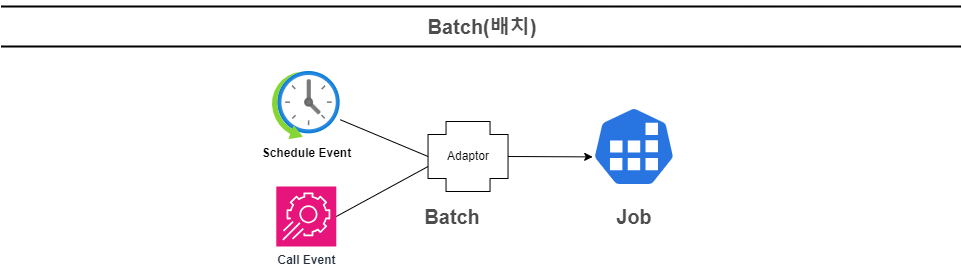

The diagram above was exported from draw.io. Its source (the exported page's mxGraphModel, read from the mxfile embedded in the PNG):
<mxGraphModel dx="1114" dy="656" grid="1" gridSize="10" guides="1" tooltips="1" connect="1" arrows="1" fold="1" page="1" pageScale="1" pageWidth="1169" pageHeight="827" math="0" shadow="0">
  <root>
    <mxCell id="n--VwDkxpNfo8BpIdtoB-0" />
    <mxCell id="n--VwDkxpNfo8BpIdtoB-1" parent="n--VwDkxpNfo8BpIdtoB-0" />
    <mxCell id="n--VwDkxpNfo8BpIdtoB-2" value="Batch(배치)" style="text;html=1;strokeColor=none;fillColor=none;align=center;verticalAlign=middle;whiteSpace=wrap;rounded=0;fontStyle=1;fontSize=20;fontColor=#4D4D4D;" vertex="1" parent="n--VwDkxpNfo8BpIdtoB-1">
      <mxGeometry x="189.5" y="50" width="790" height="30" as="geometry" />
    </mxCell>
    <mxCell id="n--VwDkxpNfo8BpIdtoB-3" value="" style="line;strokeWidth=2;html=1;fontSize=20;fontColor=#4D4D4D;" vertex="1" parent="n--VwDkxpNfo8BpIdtoB-1">
      <mxGeometry x="103.5" y="80" width="960" height="10" as="geometry" />
    </mxCell>
    <mxCell id="n--VwDkxpNfo8BpIdtoB-4" value="" style="line;strokeWidth=2;html=1;fontSize=20;fontColor=#4D4D4D;" vertex="1" parent="n--VwDkxpNfo8BpIdtoB-1">
      <mxGeometry x="103.5" y="40" width="960" height="10" as="geometry" />
    </mxCell>
    <mxCell id="n--VwDkxpNfo8BpIdtoB-5" value="Adaptor" style="shape=cross;whiteSpace=wrap;html=1;size=0.6285714285714286;" vertex="1" parent="n--VwDkxpNfo8BpIdtoB-1">
      <mxGeometry x="530.54" y="160" width="80" height="70" as="geometry" />
    </mxCell>
    <mxCell id="n--VwDkxpNfo8BpIdtoB-6" value="Batch" style="text;html=1;strokeColor=none;fillColor=none;align=center;verticalAlign=middle;whiteSpace=wrap;rounded=0;fontStyle=1;fontSize=20;fontColor=#4D4D4D;" vertex="1" parent="n--VwDkxpNfo8BpIdtoB-1">
      <mxGeometry x="499.04" y="240" width="111.5" height="30" as="geometry" />
    </mxCell>
    <mxCell id="SKu1pu6Od6eABzNuwGfw-0" value="&lt;b&gt;Schedule Event&lt;/b&gt;" style="image;aspect=fixed;html=1;points=[];align=center;fontSize=12;image=img/lib/azure2/general/Scheduler.svg;" vertex="1" parent="n--VwDkxpNfo8BpIdtoB-1">
      <mxGeometry x="374.79" y="110" width="68" height="68" as="geometry" />
    </mxCell>
    <mxCell id="SKu1pu6Od6eABzNuwGfw-3" value="" style="endArrow=none;html=1;rounded=0;entryX=0;entryY=0.5;entryDx=0;entryDy=0;entryPerimeter=0;" edge="1" parent="n--VwDkxpNfo8BpIdtoB-1" source="SKu1pu6Od6eABzNuwGfw-0" target="n--VwDkxpNfo8BpIdtoB-5">
      <mxGeometry width="50" height="50" relative="1" as="geometry">
        <mxPoint x="442.79" y="194" as="sourcePoint" />
        <mxPoint x="513.5006781186547" y="144" as="targetPoint" />
      </mxGeometry>
    </mxCell>
    <mxCell id="SKu1pu6Od6eABzNuwGfw-7" value="&lt;b&gt;Call Event&lt;/b&gt;" style="sketch=0;points=[[0,0,0],[0.25,0,0],[0.5,0,0],[0.75,0,0],[1,0,0],[0,1,0],[0.25,1,0],[0.5,1,0],[0.75,1,0],[1,1,0],[0,0.25,0],[0,0.5,0],[0,0.75,0],[1,0.25,0],[1,0.5,0],[1,0.75,0]];points=[[0,0,0],[0.25,0,0],[0.5,0,0],[0.75,0,0],[1,0,0],[0,1,0],[0.25,1,0],[0.5,1,0],[0.75,1,0],[1,1,0],[0,0.25,0],[0,0.5,0],[0,0.75,0],[1,0.25,0],[1,0.5,0],[1,0.75,0]];outlineConnect=0;fontColor=#232F3E;fillColor=#E7157B;strokeColor=#ffffff;dashed=0;verticalLabelPosition=bottom;verticalAlign=top;align=center;html=1;fontSize=12;fontStyle=0;aspect=fixed;shape=mxgraph.aws4.resourceIcon;resIcon=mxgraph.aws4.app_config;" vertex="1" parent="n--VwDkxpNfo8BpIdtoB-1">
      <mxGeometry x="378.79" y="225" width="60" height="60" as="geometry" />
    </mxCell>
    <mxCell id="SKu1pu6Od6eABzNuwGfw-8" value="" style="endArrow=none;html=1;rounded=0;exitX=1;exitY=0.5;exitDx=0;exitDy=0;exitPerimeter=0;entryX=0;entryY=0.643;entryDx=0;entryDy=0;entryPerimeter=0;" edge="1" parent="n--VwDkxpNfo8BpIdtoB-1" source="SKu1pu6Od6eABzNuwGfw-7" target="n--VwDkxpNfo8BpIdtoB-5">
      <mxGeometry width="50" height="50" relative="1" as="geometry">
        <mxPoint x="504.79" y="130" as="sourcePoint" />
        <mxPoint x="514.79" y="190" as="targetPoint" />
      </mxGeometry>
    </mxCell>
    <mxCell id="SKu1pu6Od6eABzNuwGfw-9" value="" style="aspect=fixed;sketch=0;html=1;dashed=0;whitespace=wrap;fillColor=#2875E2;strokeColor=#ffffff;points=[[0.005,0.63,0],[0.1,0.2,0],[0.9,0.2,0],[0.5,0,0],[0.995,0.63,0],[0.72,0.99,0],[0.5,1,0],[0.28,0.99,0]];shape=mxgraph.kubernetes.icon2;prIcon=job" vertex="1" parent="n--VwDkxpNfo8BpIdtoB-1">
      <mxGeometry x="694.79" y="145" width="83.34" height="80" as="geometry" />
    </mxCell>
    <mxCell id="SKu1pu6Od6eABzNuwGfw-10" value="" style="endArrow=classic;html=1;rounded=0;entryX=0.005;entryY=0.63;entryDx=0;entryDy=0;entryPerimeter=0;exitX=1;exitY=0.5;exitDx=0;exitDy=0;exitPerimeter=0;" edge="1" parent="n--VwDkxpNfo8BpIdtoB-1" source="n--VwDkxpNfo8BpIdtoB-5" target="SKu1pu6Od6eABzNuwGfw-9">
      <mxGeometry width="50" height="50" relative="1" as="geometry">
        <mxPoint x="504.79" y="130" as="sourcePoint" />
        <mxPoint x="554.79" y="80" as="targetPoint" />
      </mxGeometry>
    </mxCell>
    <mxCell id="SKu1pu6Od6eABzNuwGfw-11" value="Job" style="text;html=1;strokeColor=none;fillColor=none;align=center;verticalAlign=middle;whiteSpace=wrap;rounded=0;fontStyle=1;fontSize=20;fontColor=#4D4D4D;" vertex="1" parent="n--VwDkxpNfo8BpIdtoB-1">
      <mxGeometry x="680.7099999999999" y="240" width="111.5" height="30" as="geometry" />
    </mxCell>
  </root>
</mxGraphModel>